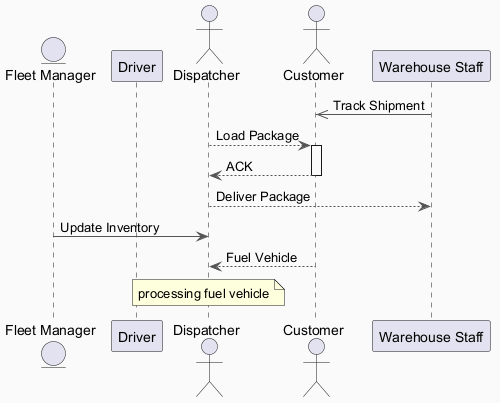

The diagram above was rendered by PlantUML. Its source (embedded in the PNG):
@startuml
skinparam backgroundColor #FAFAFA
skinparam classBackgroundColor #FFF3E0
skinparam classBorderColor #E65100
skinparam ArrowColor #555555
entity "Fleet Manager" as FM
participant "Driver" as D
actor "Dispatcher" as D2
actor "Customer" as C
participant "Warehouse Staff" as WS
WS ->> C : Track Shipment
D2 --> C : Load Package
activate C
C --> D2 : ACK
deactivate C
D2 --> WS : Deliver Package
FM -> D2 : Update Inventory
C --> D2 : Fuel Vehicle
note over D2 : processing fuel vehicle
@enduml